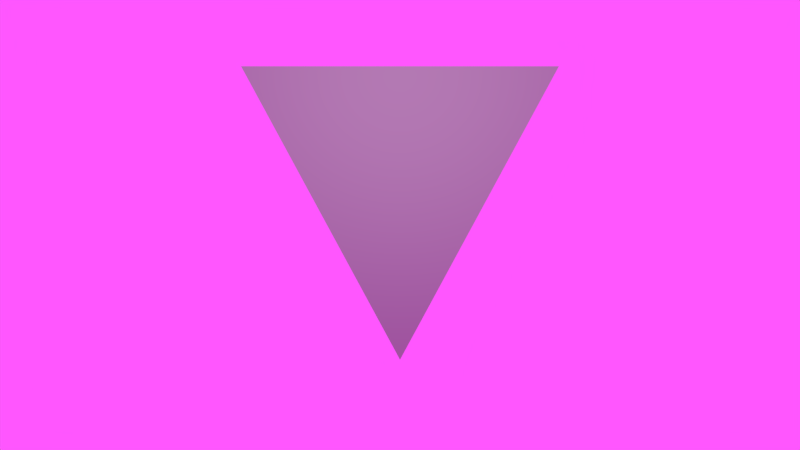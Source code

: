 # Source: facepyramid.blend  (saved by Blender 2.71.0; exported with 4.5.12 LTS)
import bpy
from mathutils import Matrix  # noqa: F401  (used for matrix-valued properties, if any)

bpy.ops.wm.read_factory_settings(use_empty=True)
scene = bpy.context.scene
scene.name = 'Scene'

# ---- collections
col_collection_1 = bpy.data.collections.new('Collection 1'); scene.collection.children.link(col_collection_1)

# ---- materials (node trees are filled in below, after node groups)
mat_material_001 = bpy.data.materials.new('Material.001')
mat_material_001.alpha_threshold = 0.0
mat_material_001.use_transparent_shadow = False
mat_material_001.diffuse_color = (0.2883, 0.2883, 0.2883, 1.0)
mat_material_001.roughness = 0.5
mat_material_001.line_color = (0.0, 0.0, 0.0, 1.0)

# ---- material node trees

# ---- world
world_world = bpy.data.worlds.new('World'); scene.world = world_world
world_world.color = (1.0, 0.09281, 0.9956)
world_world.use_sun_shadow = False
world_world.sun_shadow_jitter_overblur = 0.0
world_world.cycles.sampling_method = 'MANUAL'
world_world.cycles.sample_map_resolution = 256

# ---- cameras
cam_camera = bpy.data.cameras.new('Camera')
cam_camera.clip_end = 100.0
cam_camera.lens = 35.0
cam_camera.sensor_width = 32.0
cam_camera.sensor_height = 18.0
cam_camera.ortho_scale = 7.314
cam_camera.dof.focus_distance = 0.0
cam_camera.dof.aperture_fstop = 128.0

# ---- lights
light_lamp = bpy.data.lights.new('Lamp', 'POINT')
light_lamp.transmission_factor = 0.0
light_lamp.cutoff_distance = 30.0
light_lamp.energy = 100.0
light_lamp.shadow_buffer_clip_start = 1.001
light_lamp.shadow_soft_size = 0.1
light_lamp.shadow_maximum_resolution = 0.006
light_lamp.use_absolute_resolution = True
light_lamp.cycles.use_multiple_importance_sampling = False

# ---- meshes
me_cube_001 = bpy.data.meshes.new('Cube.001')
me_cube_001.from_pydata([(0.0, 0.0, -1.0), (-1.0, -1.0, 1.0), (-1.0, 1.0, 1.0), (1.0, 1.0, 1.0), (1.0, -1.0, 1.0)], [], [(4, 3, 2, 1), (1, 2, 0), (2, 3, 0), (3, 4, 0), (4, 1, 0)])
me_cube_001.materials.append(mat_material_001)
me_cube_001.use_remesh_preserve_volume = False
me_cube_001.use_remesh_preserve_attributes = False
me_cube_001.use_mirror_vertex_groups = False
me_cube_001.update()

# ---- objects
ob_cube = bpy.data.objects.new('Cube', me_cube_001)
ob_lamp = bpy.data.objects.new('Lamp', light_lamp)
ob_camera = bpy.data.objects.new('Camera', cam_camera)

# ---- transforms, parenting, visibility, modifiers, constraints
ob_cube.location = (0.0, 0.0, 0.0)
ob_cube.lineart.crease_threshold = 0.0
ob_lamp.location = (0.0, -2.862, 0.0)
ob_lamp.lock_rotations_4d = False
ob_lamp.empty_display_type = 'ARROWS'
ob_lamp.color = (0.0, 0.0, 0.0, 0.0)
ob_lamp.lineart.crease_threshold = 0.0
ob_camera.location = (0.0, -6.508, 0.0)
ob_camera.rotation_euler = (1.571, 0.0, 0.0)
ob_camera.lock_rotations_4d = False
ob_camera.empty_display_type = 'ARROWS'
ob_camera.color = (0.0, 0.0, 0.0, 0.0)
ob_camera.display_type = 'WIRE'
ob_camera.lineart.crease_threshold = 0.0

# ---- collection membership
col_collection_1.objects.link(ob_cube)
col_collection_1.objects.link(ob_lamp)
col_collection_1.objects.link(ob_camera)

# ---- scene / render settings (as saved in the file)
scene.camera = ob_camera
scene.frame_start = 1; scene.frame_end = 6; scene.frame_set(1)
scene.render.engine = 'BLENDER_EEVEE_NEXT'
scene.render.image_settings.color_depth = '16'
scene.render.resolution_percentage = 50
scene.render.dither_intensity = 0.0
scene.render.film_transparent = True
scene.cycles.use_denoising = False
scene.cycles.samples = 10
scene.cycles.sampling_pattern = 'TABULATED_SOBOL'
scene.cycles.light_sampling_threshold = 0.0
scene.cycles.use_adaptive_sampling = False
scene.cycles.use_light_tree = False
scene.cycles.blur_glossy = 0.0
scene.cycles.volume_bounces = 1
scene.cycles.pixel_filter_type = 'GAUSSIAN'
scene.cycles.sample_clamp_indirect = 0.0
scene.view_settings.view_transform = 'Standard'
bpy.context.view_layer.update()
